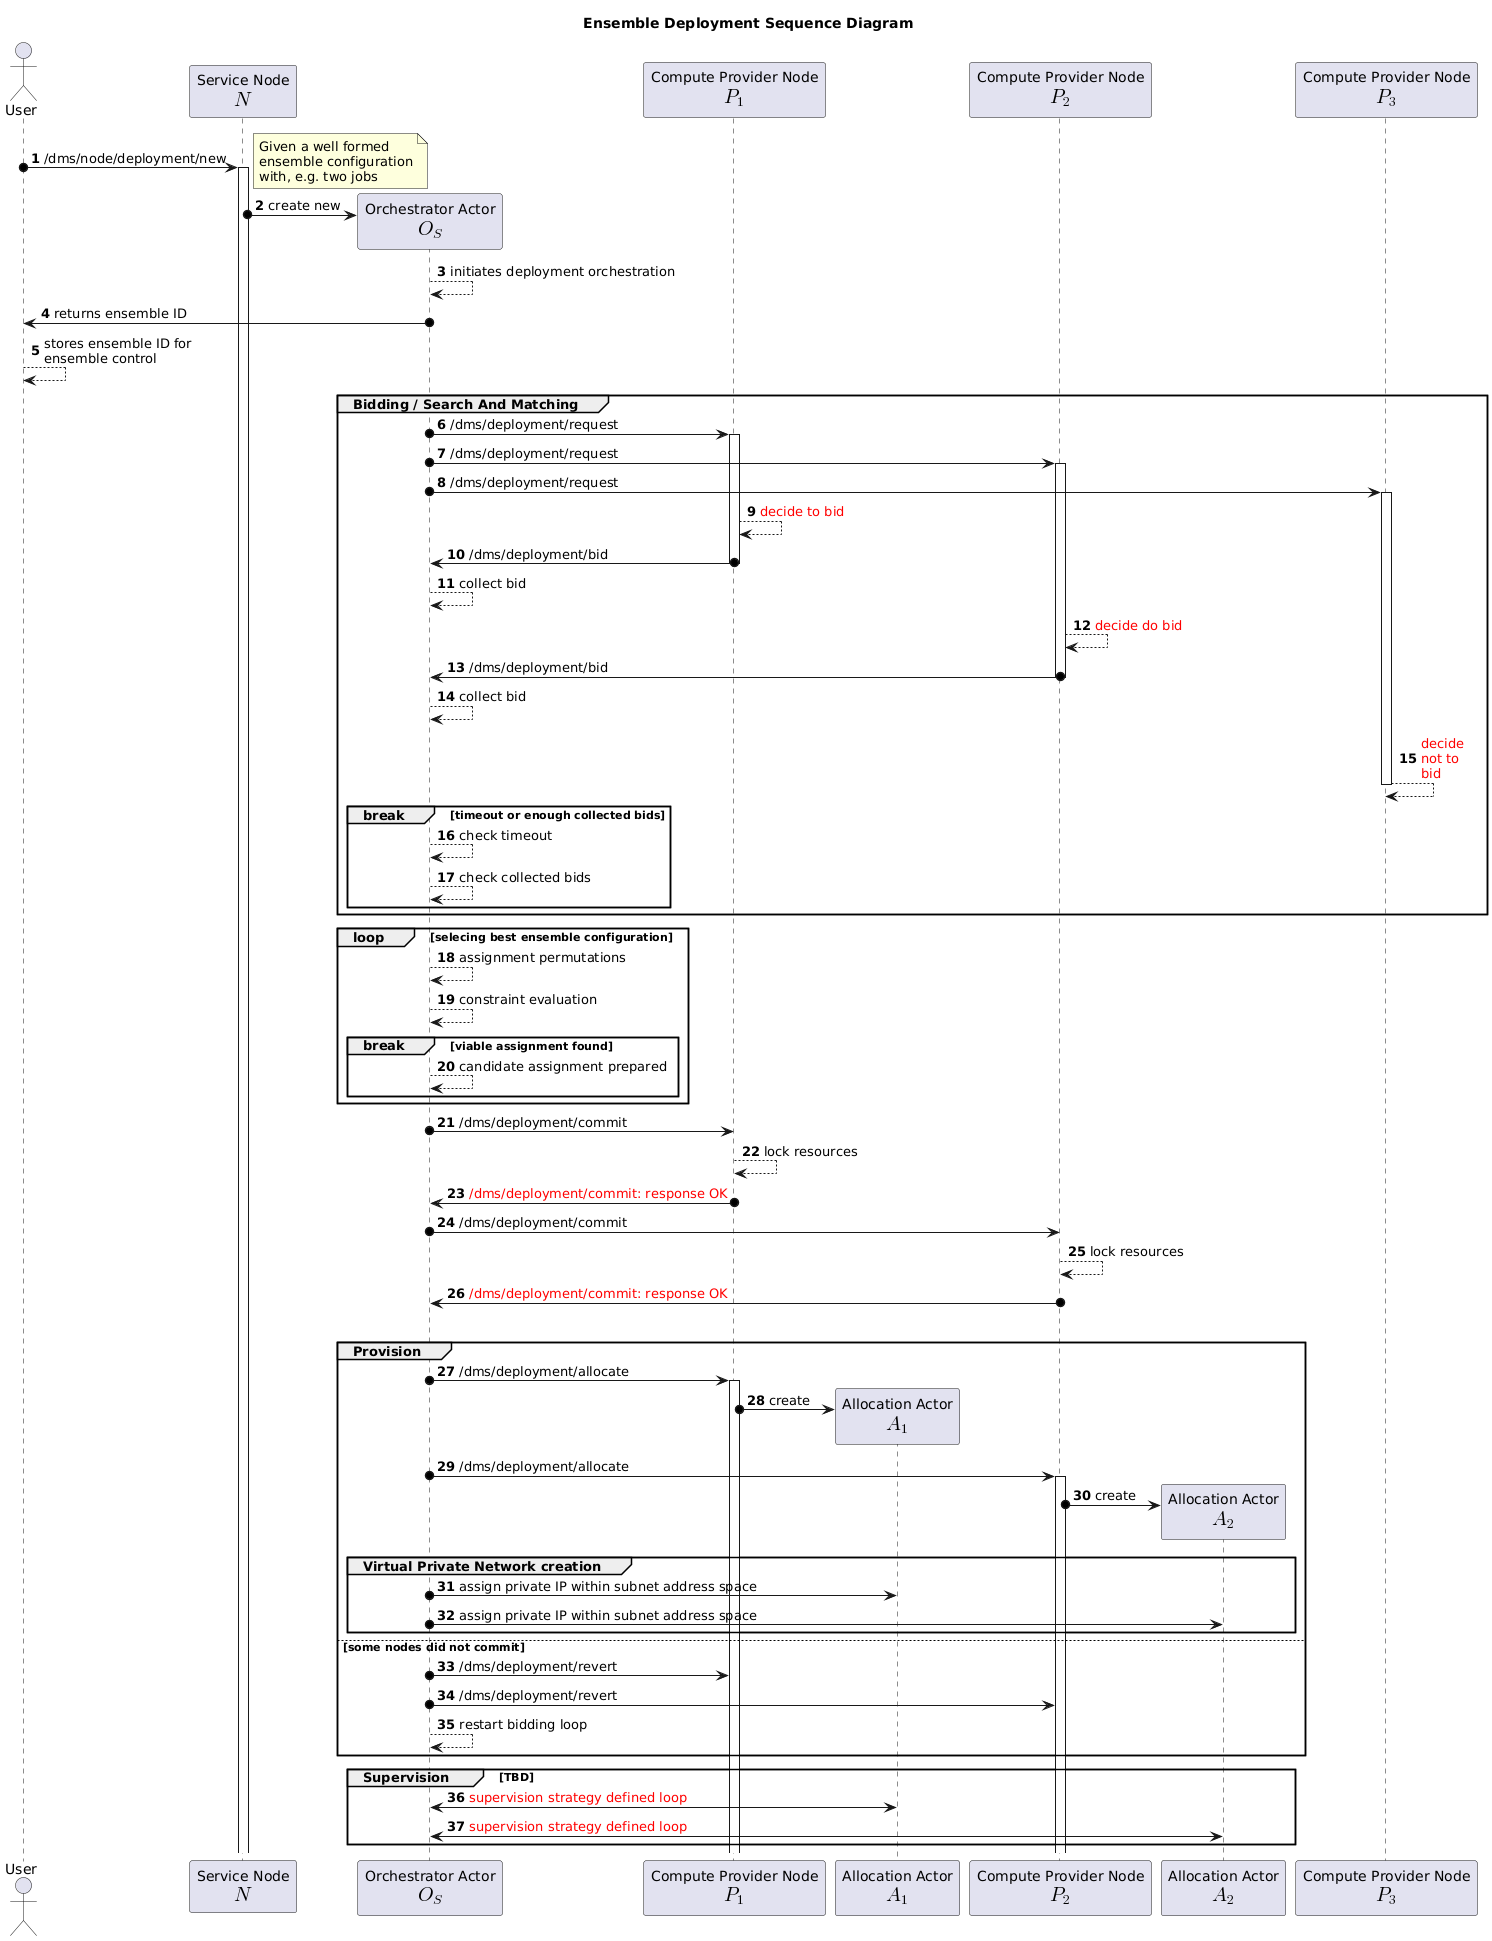

The diagram above was rendered by PlantUML. Its source (embedded in the PNG):
@startuml
' Actors in the Ensemble Deployment
actor User as U
participant "Service Node\n<math>N</math>" as S
participant "Orchestrator Actor\n<math>O_S</math>" as OS
participant "Compute Provider Node\n<math>P_1</math>"  as P_1
participant "Allocation Actor\n<math>A_1</math>" as A_1
participant "Compute Provider Node\n<math>P_2</math>"  as P_2
participant "Allocation Actor\n<math>A_2</math>" as A_2
participant "Compute Provider Node\n<math>P_3</math>"  as P_3

title Ensemble Deployment Sequence Diagram

autonumber

U o-> S : /dms/node/deployment/new
activate S
note right 
   Given a well formed
   ensemble configuration
   with, e.g. two jobs
end note
S o-> OS ** : create new
OS --> OS : initiates deployment orchestration
OS o-> U : returns ensemble ID
U --> U : stores ensemble ID for\nensemble control

group Bidding / Search And Matching
  OS o-> P_1 : /dms/deployment/request
  activate P_1
  OS o-> P_2 : /dms/deployment/request
  activate P_2
  OS o-> P_3 : /dms/deployment/request
  activate P_3

  P_1 --> P_1 : <font color=red>decide to bid</font>
  P_1 o-> OS : /dms/deployment/bid
  deactivate P_1
  OS --> OS : collect bid
  
  P_2 --> P_2 : <font color=red>decide do bid</font>
  P_2 o-> OS : /dms/deployment/bid
  deactivate P_2
  OS --> OS : collect bid

  P_3 --> P_3 : <font color=red>decide</font>\n<font color=red>not to</font>\n<font color=red>bid</font>
  deactivate P_3

  break timeout or enough collected bids
    OS --> OS : check timeout
    OS --> OS : check collected bids
  end


end

loop selecing best ensemble configuration

  OS --> OS : assignment permutations
  OS --> OS : constraint evaluation

  break viable assignment found

    OS --> OS : candidate assignment prepared

  end

end

OS o-> P_1 : /dms/deployment/commit
P_1 --> P_1 : lock resources
P_1 o-> OS : <font color=red>/dms/deployment/commit: response OK</font>
OS o-> P_2 : /dms/deployment/commit
P_2 --> P_2 : lock resources
P_2 o-> OS : <font color=red>/dms/deployment/commit: response OK</font>

alt All nodes successfully commited

group Provision
   OS o-> P_1: /dms/deployment/allocate
   activate P_1
   P_1 o-> A_1 ** : create
   OS o-> P_2: /dms/deployment/allocate
   activate P_2
   P_2 o-> A_2 ** : create

   group Virtual Private Network creation
      OS o-> A_1: assign private IP within subnet address space
      OS o-> A_2: assign private IP within subnet address space

end 

else some nodes did not commit

   OS o-> P_1 : /dms/deployment/revert
   OS o-> P_2 : /dms/deployment/revert
   OS --> OS : restart bidding loop

end

group Supervision [TBD]
  OS <-> A_1 : <font color=red>supervision strategy defined loop</font>
  OS <-> A_2 : <font color=red>supervision strategy defined loop</font>
end
@enduml